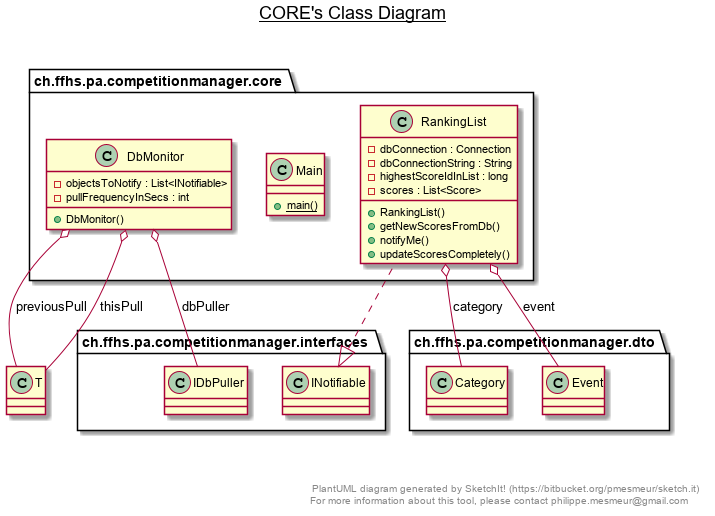

The diagram above was rendered by PlantUML. Its source (embedded in the PNG):
@startuml

title __CORE's Class Diagram__\n

  namespace ch.ffhs.pa.competitionmanager.core {
    class ch.ffhs.pa.competitionmanager.core.DbMonitor {
        - objectsToNotify : List<INotifiable>
        - pullFrequencyInSecs : int
        + DbMonitor()
    }
  }
  

  namespace ch.ffhs.pa.competitionmanager.core {
    class ch.ffhs.pa.competitionmanager.core.Main {
        {static} + main()
    }
  }
  

  namespace ch.ffhs.pa.competitionmanager.core {
    class ch.ffhs.pa.competitionmanager.core.RankingList {
        - dbConnection : Connection
        - dbConnectionString : String
        - highestScoreIdInList : long
        - scores : List<Score>
        + RankingList()
        + getNewScoresFromDb()
        + notifyMe()
        + updateScoresCompletely()
    }
  }
  

  ch.ffhs.pa.competitionmanager.core.DbMonitor o-- ch.ffhs.pa.competitionmanager.interfaces.IDbPuller : dbPuller
  ch.ffhs.pa.competitionmanager.core.DbMonitor o-- T : previousPull
  ch.ffhs.pa.competitionmanager.core.DbMonitor o-- T : thisPull
  ch.ffhs.pa.competitionmanager.core.RankingList .up.|> ch.ffhs.pa.competitionmanager.interfaces.INotifiable
  ch.ffhs.pa.competitionmanager.core.RankingList o-- ch.ffhs.pa.competitionmanager.dto.Category : category
  ch.ffhs.pa.competitionmanager.core.RankingList o-- ch.ffhs.pa.competitionmanager.dto.Event : event


right footer


PlantUML diagram generated by SketchIt! (https://bitbucket.org/pmesmeur/sketch.it)
For more information about this tool, please contact philippe.mesmeur@gmail.com
endfooter

@enduml